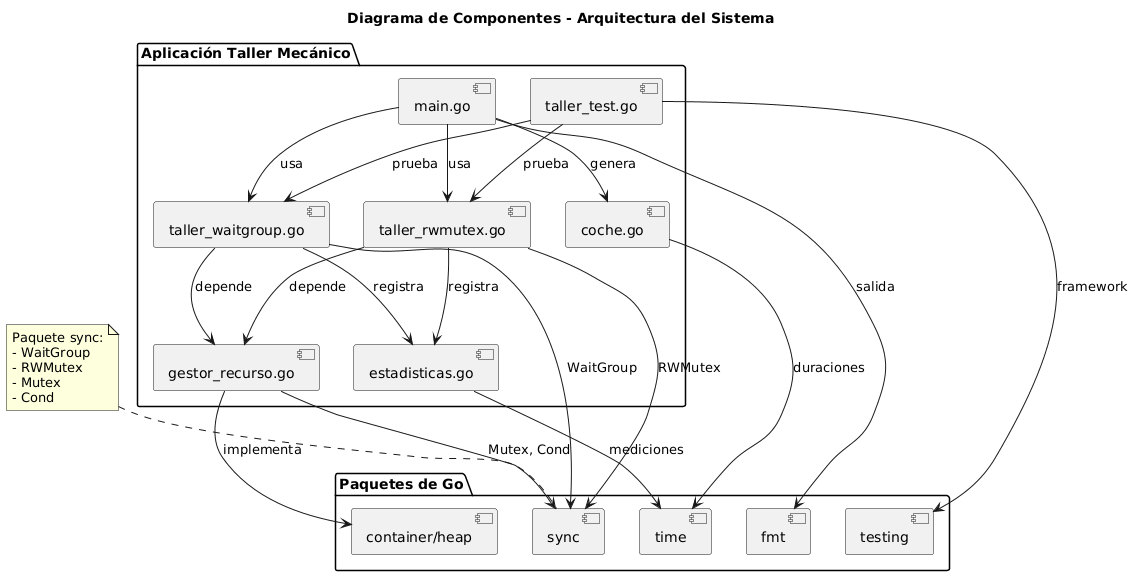

The diagram above was rendered by PlantUML. Its source (embedded in the PNG):
@startuml
title Diagrama de Componentes - Arquitectura del Sistema

package "Aplicación Taller Mecánico" {
  [main.go] as main
  [taller_waitgroup.go] as twg
  [taller_rwmutex.go] as trw
  [gestor_recurso.go] as gr
  [coche.go] as coche
  [estadisticas.go] as stats
  [taller_test.go] as tests
}

package "Paquetes de Go" {
  [sync] as sync
  [time] as time
  [fmt] as fmt
  [testing] as testing
  [container/heap] as heap
}

main --> twg : usa
main --> trw : usa
main --> coche : genera
twg --> gr : depende
trw --> gr : depende
twg --> stats : registra
trw --> stats : registra
gr --> heap : implementa
tests --> twg : prueba
tests --> trw : prueba

twg --> sync : WaitGroup
trw --> sync : RWMutex
gr --> sync : Mutex, Cond
main --> fmt : salida
coche --> time : duraciones
stats --> time : mediciones
tests --> testing : framework

note top of sync
  Paquete sync:
  - WaitGroup
  - RWMutex
  - Mutex
  - Cond
end note
@enduml